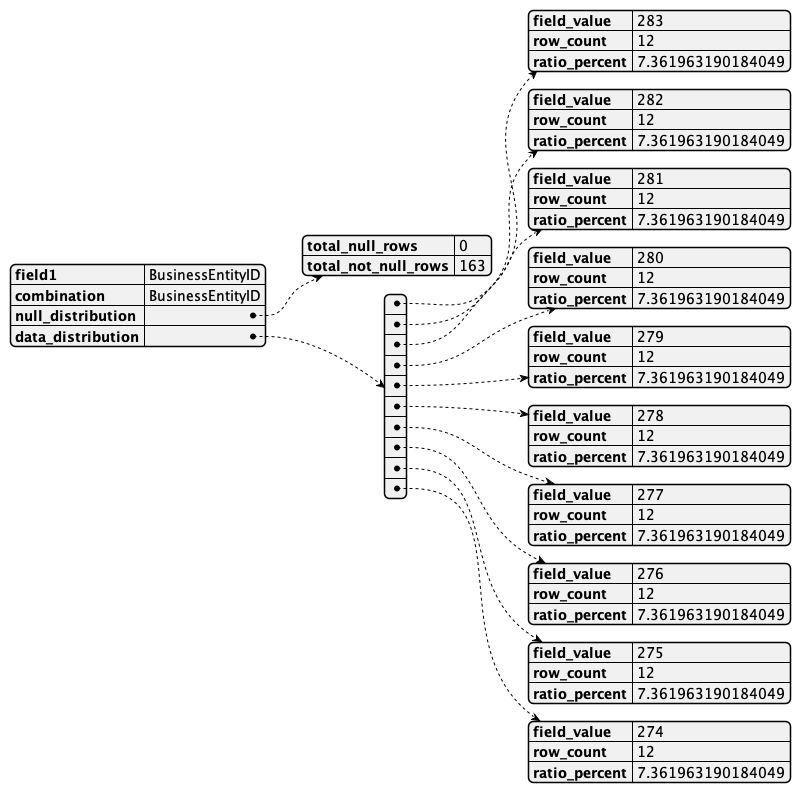

The diagram above was rendered by PlantUML. Its source (embedded in the PNG):
@startjson
{
    "field1": "BusinessEntityID",
    "combination": "BusinessEntityID",
    "null_distribution": {
        "total_null_rows": 0,
        "total_not_null_rows": 163
    },
    "data_distribution": [
        {
            "field_value": "283",
            "row_count": 12,
            "ratio_percent": 7.361963190184049
        },
        {
            "field_value": "282",
            "row_count": 12,
            "ratio_percent": 7.361963190184049
        },
        {
            "field_value": "281",
            "row_count": 12,
            "ratio_percent": 7.361963190184049
        },
        {
            "field_value": "280",
            "row_count": 12,
            "ratio_percent": 7.361963190184049
        },
        {
            "field_value": "279",
            "row_count": 12,
            "ratio_percent": 7.361963190184049
        },
        {
            "field_value": "278",
            "row_count": 12,
            "ratio_percent": 7.361963190184049
        },
        {
            "field_value": "277",
            "row_count": 12,
            "ratio_percent": 7.361963190184049
        },
        {
            "field_value": "276",
            "row_count": 12,
            "ratio_percent": 7.361963190184049
        },
        {
            "field_value": "275",
            "row_count": 12,
            "ratio_percent": 7.361963190184049
        },
        {
            "field_value": "274",
            "row_count": 12,
            "ratio_percent": 7.361963190184049
        }
    ]
}
@endjson